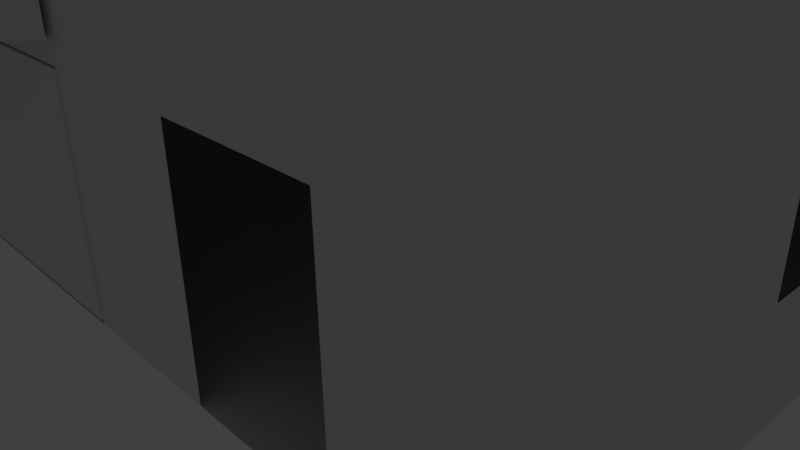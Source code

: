 # Source: Theater.blend  (saved by Blender 2.73.0; exported with 4.5.12 LTS)
import bpy
from mathutils import Matrix  # noqa: F401  (used for matrix-valued properties, if any)

bpy.ops.wm.read_factory_settings(use_empty=True)
scene = bpy.context.scene
scene.name = 'Scene'

# ---- collections
col_collection_1 = bpy.data.collections.new('Collection 1'); scene.collection.children.link(col_collection_1)

# ---- materials (node trees are filled in below, after node groups)
mat_material = bpy.data.materials.new('Material')
mat_material.alpha_threshold = 0.0
mat_material.use_transparent_shadow = False
mat_material.roughness = 0.5
mat_material.line_color = (0.0, 0.0, 0.0, 1.0)

# ---- material node trees

# ---- world
world_world = bpy.data.worlds.new('World'); scene.world = world_world
world_world.color = (0.05088, 0.05088, 0.05088)
world_world.use_sun_shadow = False
world_world.sun_shadow_jitter_overblur = 0.0
world_world.cycles.sampling_method = 'MANUAL'
world_world.cycles.sample_map_resolution = 256

# ---- cameras
cam_camera = bpy.data.cameras.new('Camera')
cam_camera.clip_end = 100.0
cam_camera.lens = 35.0
cam_camera.sensor_width = 32.0
cam_camera.sensor_height = 18.0
cam_camera.ortho_scale = 7.314
cam_camera.dof.focus_distance = 0.0
cam_camera.dof.aperture_fstop = 128.0

# ---- lights
light_lamp = bpy.data.lights.new('Lamp', 'POINT')
light_lamp.transmission_factor = 0.0
light_lamp.cutoff_distance = 30.0
light_lamp.energy = 100.0
light_lamp.shadow_buffer_clip_start = 1.001
light_lamp.shadow_soft_size = 0.1
light_lamp.shadow_maximum_resolution = 0.006
light_lamp.use_absolute_resolution = True
light_lamp.cycles.use_multiple_importance_sampling = False

# ---- meshes
me_cube_004 = bpy.data.meshes.new('Cube.004')
me_cube_004.from_pydata([(-1.0, -1.0, -1.0), (-1.0, 1.0, -1.0), (1.0, 1.0, -1.0), (1.0, -1.0, -1.0), (-1.0, -1.0, 1.0), (-1.0, 1.0, 1.0), (1.0, 1.0, 1.0), (1.0, -1.0, 1.0)], [], [(4, 5, 1, 0), (5, 6, 2, 1), (6, 7, 3, 2), (7, 4, 0, 3), (0, 1, 2, 3), (7, 6, 5, 4)])
me_cube_004.use_remesh_preserve_volume = False
me_cube_004.use_remesh_preserve_attributes = False
me_cube_004.use_mirror_vertex_groups = False
me_cube_004.update()
me_cube_003 = bpy.data.meshes.new('Cube.003')
me_cube_003.from_pydata([(-1.0, -1.0, -1.0), (-1.0, 1.0, -1.0), (1.0, 1.0, -1.0), (1.0, -1.0, -1.0), (-1.0, -1.0, 1.0), (-1.0, 1.0, 1.0), (1.0, 1.0, 1.0), (1.0, -1.0, 1.0)], [], [(4, 5, 1, 0), (5, 6, 2, 1), (6, 7, 3, 2), (7, 4, 0, 3), (0, 1, 2, 3), (7, 6, 5, 4)])
me_cube_003.use_remesh_preserve_volume = False
me_cube_003.use_remesh_preserve_attributes = False
me_cube_003.use_mirror_vertex_groups = False
me_cube_003.update()
me_cube_002 = bpy.data.meshes.new('Cube.002')
me_cube_002.from_pydata([(-1.0, -1.0, -1.0), (-1.0, 1.0, -1.0), (1.0, 1.0, -1.0), (1.0, -1.0, -1.0), (-1.0, -1.0, 1.0), (-1.0, 1.0, 1.0), (1.0, 1.0, 1.0), (1.0, -1.0, 1.0), (-0.3333, 1.0, 1.0), (0.3333, 1.0, 1.0), (0.3333, 1.0, -1.0), (-0.3333, 1.0, -1.0), (0.3333, -1.0, 1.0), (-0.3333, -1.0, 1.0), (-0.3333, -1.0, -1.0), (0.3333, -1.0, -1.0), (-0.3333, 1.0, 2.513), (0.3333, 1.0, 2.513), (0.3333, -1.0, 2.513), (-0.3333, -1.0, 2.513)], [], [(4, 5, 1, 0), (9, 6, 2, 10), (6, 7, 3, 2), (13, 4, 0, 14), (15, 10, 2, 3), (13, 8, 5, 4), (7, 6, 9, 12), (8, 13, 19, 16), (0, 1, 11, 14), (14, 11, 10, 15), (7, 12, 15, 3), (12, 13, 14, 15), (5, 8, 11, 1), (8, 9, 10, 11), (18, 17, 16, 19), (12, 9, 17, 18), (13, 12, 18, 19), (9, 8, 16, 17)])
me_cube_002.use_remesh_preserve_volume = False
me_cube_002.use_remesh_preserve_attributes = False
me_cube_002.use_mirror_vertex_groups = False
me_cube_002.update()
me_cube_001 = bpy.data.meshes.new('Cube.001')
me_cube_001.from_pydata([(-0.3777, -1.0, -1.0), (-1.0, 1.0, -1.0), (1.0, 1.0, -1.0), (0.3645, -1.0, -1.0), (-0.3777, -1.0, 1.0), (-1.0, 1.0, 1.0), (1.0, 1.0, 1.0), (0.3645, -1.0, 1.0)], [], [(4, 5, 1, 0), (5, 6, 2, 1), (6, 7, 3, 2), (7, 4, 0, 3), (0, 1, 2, 3), (7, 6, 5, 4)])
me_cube_001.use_remesh_preserve_volume = False
me_cube_001.use_remesh_preserve_attributes = False
me_cube_001.use_mirror_vertex_groups = False
me_cube_001.update()
me_cube = bpy.data.meshes.new('Cube')
me_cube.from_pydata([(1.0, 1.0, -1.0), (1.0, -1.0, -1.0), (-1.0, -1.0, -1.0), (-1.0, 1.0, -1.0), (1.0, 1.0, 1.0), (1.0, -1.0, 1.0), (-1.0, -1.0, 1.0), (-1.0, 1.0, 1.0), (0.3499, 1.0, -1.0), (-0.3168, 1.0, -1.0), (0.3499, -1.0, -1.0), (-0.3168, -1.0, -1.0), (0.3499, 1.0, 1.0), (-0.3168, 1.0, 1.0), (0.3499, -1.0, 1.0), (-0.3168, -1.0, 1.0), (1.0, 1.0, 0.1592), (1.0, -1.0, 0.1592), (-1.0, -1.0, 0.1592), (-1.0, 1.0, 0.1592), (0.3499, 1.0, 0.1592), (-0.3168, 1.0, 0.1592), (0.3499, -1.0, 0.1592), (-0.3168, -1.0, 0.1592), (-0.5445, 1.0, -1.0), (-0.7723, 1.0, -1.0), (-0.5445, -1.0, -1.0), (-0.7723, -1.0, -1.0), (-0.5445, 1.0, 1.0), (-0.7723, 1.0, 1.0), (-0.5445, -1.0, 1.0), (-0.7723, -1.0, 1.0), (-0.5445, 1.0, 0.1592), (-0.7723, 1.0, 0.1592), (-0.5445, -1.0, 0.1592), (-0.7723, -1.0, 0.1592), (0.7876, 1.0, -1.0), (0.5709, 1.0, -1.0), (0.7876, -1.0, -1.0), (0.5709, -1.0, -1.0), (0.7876, 1.0, 1.0), (0.5709, 1.0, 1.0), (0.7876, -1.0, 1.0), (0.5709, -1.0, 1.0), (0.7876, -1.0, 0.1592), (0.5709, -1.0, 0.1592), (0.7876, 1.0, 0.1592), (0.5709, 1.0, 0.1592), (1.0, 0.358, -1.0), (1.0, -0.3087, -1.0), (-1.0, -0.3087, -1.0), (-1.0, 0.358, -1.0), (1.0, 0.358, 1.0), (1.0, -0.3087, 1.0), (-1.0, -0.3087, 1.0), (-1.0, 0.358, 1.0), (0.3499, 0.358, 1.0), (0.3499, -0.3087, 1.0), (-0.3168, 0.358, 1.0), (-0.3168, -0.3087, 1.0), (0.3499, -0.3087, -1.0), (0.3499, 0.358, -1.0), (-0.3168, -0.3087, -1.0), (-0.3168, 0.358, -1.0), (-1.0, -0.3087, 0.1592), (-1.0, 0.358, 0.1592), (1.0, 0.358, 0.1592), (1.0, -0.3087, 0.1592), (-0.5445, 0.358, 1.0), (-0.5445, -0.3087, 1.0), (-0.7723, 0.358, 1.0), (-0.7723, -0.3087, 1.0), (-0.5445, -0.3087, -1.0), (-0.5445, 0.358, -1.0), (-0.7723, -0.3087, -1.0), (-0.7723, 0.358, -1.0), (0.7876, -0.3087, -1.0), (0.7876, 0.358, -1.0), (0.5709, -0.3087, -1.0), (0.5709, 0.358, -1.0), (0.7876, 0.358, 1.0), (0.7876, -0.3087, 1.0), (0.5709, 0.358, 1.0), (0.5709, -0.3087, 1.0), (0.3499, -1.0, -0.4192), (-0.3168, -1.0, -0.4192), (1.0, 1.0, -0.4192), (1.0, -1.0, -0.4192), (-1.0, -1.0, -0.4192), (-1.0, 1.0, -0.4192), (0.3499, 1.0, -0.4192), (-0.3168, 1.0, -0.4192), (-0.5445, -1.0, -0.4192), (-0.7723, -1.0, -0.4192), (-0.5445, 1.0, -0.4192), (-0.7723, 1.0, -0.4192), (0.7876, -1.0, -0.4192), (0.5709, -1.0, -0.4192), (0.7876, 1.0, -0.4192), (0.5709, 1.0, -0.4192), (1.0, 0.358, -0.4192), (1.0, -0.3087, -0.4192), (-1.0, -0.3087, -0.4192), (-1.0, 0.358, -0.4192), (1.0, 0.1358, -1.0), (1.0, -0.08644, -1.0), (-1.0, -0.08644, -1.0), (-1.0, 0.1358, -1.0), (1.0, 0.1358, 1.0), (1.0, -0.08644, 1.0), (-1.0, -0.08644, 1.0), (-1.0, 0.1358, 1.0), (0.3499, 0.1358, 1.0), (0.3499, -0.08644, 1.0), (-0.3168, 0.1358, 1.0), (-0.3168, -0.08644, 1.0), (0.3499, -0.08644, -1.0), (0.3499, 0.1358, -1.0), (-0.3168, -0.08644, -1.0), (-0.3168, 0.1358, -1.0), (-1.0, -0.08644, 0.1592), (-1.0, 0.1358, 0.1592), (1.0, 0.1358, 0.1592), (1.0, -0.08644, 0.1592), (-0.5445, 0.1358, 1.0), (-0.5445, -0.08644, 1.0), (-0.7723, 0.1358, 1.0), (-0.7723, -0.08644, 1.0), (-0.5445, -0.08644, -1.0), (-0.5445, 0.1358, -1.0), (-0.7723, -0.08644, -1.0), (-0.7723, 0.1358, -1.0), (0.7876, -0.08644, -1.0), (0.7876, 0.1358, -1.0), (0.5709, -0.08644, -1.0), (0.5709, 0.1358, -1.0), (0.7876, 0.1358, 1.0), (0.7876, -0.08644, 1.0), (0.5709, 0.1358, 1.0), (0.5709, -0.08644, 1.0), (-1.0, -0.08644, -0.4192), (-1.0, 0.1358, -0.4192), (1.0, 0.1358, -0.4192), (1.0, -0.08644, -0.4192)], [], [(74, 27, 2, 50), (71, 54, 6, 31), (67, 53, 5, 17), (35, 31, 6, 18), (65, 55, 7, 19), (95, 25, 3, 89), (99, 37, 8, 90), (90, 8, 9, 91), (45, 43, 14, 22), (22, 14, 15, 23), (83, 57, 14, 43), (57, 59, 15, 14), (78, 39, 10, 60), (60, 10, 11, 62), (97, 45, 22, 84), (12, 20, 21, 13), (41, 47, 20, 12), (29, 33, 19, 7), (103, 65, 19, 89), (93, 35, 18, 88), (101, 67, 17, 87), (85, 23, 34, 92), (13, 21, 32, 28), (28, 32, 33, 29), (91, 9, 24, 94), (94, 24, 25, 95), (23, 15, 30, 34), (34, 30, 31, 35), (59, 69, 30, 15), (69, 71, 31, 30), (62, 11, 26, 72), (72, 26, 27, 74), (4, 16, 46, 40), (40, 46, 47, 41), (87, 17, 44, 96), (49, 1, 38, 76), (76, 38, 39, 78), (53, 81, 42, 5), (81, 83, 43, 42), (17, 5, 42, 44), (44, 42, 43, 45), (86, 0, 36, 98), (98, 36, 37, 99), (40, 41, 82, 80), (137, 139, 83, 81), (4, 40, 80, 52), (109, 137, 81, 53), (36, 77, 79, 37), (132, 76, 78, 134), (0, 48, 77, 36), (105, 49, 76, 132), (24, 73, 75, 25), (128, 72, 74, 130), (9, 63, 73, 24), (118, 62, 72, 128), (28, 29, 70, 68), (125, 127, 71, 69), (13, 28, 68, 58), (115, 125, 69, 59), (86, 16, 66, 100), (88, 18, 64, 102), (8, 61, 63, 9), (116, 60, 62, 118), (37, 79, 61, 8), (134, 78, 60, 116), (12, 13, 58, 56), (113, 115, 59, 57), (41, 12, 56, 82), (139, 113, 57, 83), (18, 6, 54, 64), (121, 111, 55, 65), (16, 4, 52, 66), (123, 109, 53, 67), (29, 7, 55, 70), (127, 110, 54, 71), (25, 75, 51, 3), (130, 74, 50, 106), (107, 141, 103, 51), (2, 88, 102, 50), (105, 143, 101, 49), (0, 86, 100, 48), (46, 98, 99, 47), (16, 86, 98, 46), (1, 87, 96, 38), (32, 94, 95, 33), (21, 91, 94, 32), (11, 85, 92, 26), (49, 101, 87, 1), (27, 93, 88, 2), (51, 103, 89, 3), (39, 97, 84, 10), (20, 90, 91, 21), (47, 99, 90, 20), (33, 95, 89, 19), (48, 100, 142, 104), (104, 142, 143, 105), (50, 102, 140, 106), (106, 140, 141, 107), (75, 131, 107, 51), (131, 130, 106, 107), (70, 55, 111, 126), (126, 111, 110, 127), (66, 52, 108, 122), (122, 108, 109, 123), (64, 54, 110, 120), (120, 110, 111, 121), (82, 56, 112, 138), (138, 112, 113, 139), (56, 58, 114, 112), (112, 114, 115, 113), (79, 135, 117, 61), (135, 134, 116, 117), (61, 117, 119, 63), (117, 116, 118, 119), (140, 120, 121, 141), (142, 122, 123, 143), (58, 68, 124, 114), (114, 124, 125, 115), (68, 70, 126, 124), (124, 126, 127, 125), (63, 119, 129, 73), (119, 118, 128, 129), (73, 129, 131, 75), (129, 128, 130, 131), (48, 104, 133, 77), (104, 105, 132, 133), (77, 133, 135, 79), (133, 132, 134, 135), (52, 80, 136, 108), (108, 136, 137, 109), (80, 82, 138, 136), (136, 138, 139, 137)])
me_cube.materials.append(mat_material)
me_cube.use_remesh_preserve_volume = False
me_cube.use_remesh_preserve_attributes = False
me_cube.use_mirror_vertex_groups = False
me_cube.update()

# ---- objects
ob_cube_004 = bpy.data.objects.new('Cube.004', me_cube_004)
ob_cube_003 = bpy.data.objects.new('Cube.003', me_cube_003)
ob_cube_002 = bpy.data.objects.new('Cube.002', me_cube_002)
ob_cube_001 = bpy.data.objects.new('Cube.001', me_cube_001)
ob_cube = bpy.data.objects.new('Cube', me_cube)
ob_lamp = bpy.data.objects.new('Lamp', light_lamp)
ob_camera = bpy.data.objects.new('Camera', cam_camera)

# ---- transforms, parenting, visibility, modifiers, constraints
ob_cube_004.location = (-1.3, 1.945, 6.88)
ob_cube_004.scale = (5.194, 3.105, 1.975)
ob_cube_004.lineart.crease_threshold = 0.0
_m = ob_cube_004.modifiers.new('Bevel', 'BEVEL')
_m.limit_method = 'NONE'
_m.spread = 0.0
ob_cube_003.location = (-1.241, -3.126, 1.369)
ob_cube_003.scale = (3.195, 0.05559, 1.488)
ob_cube_003.lineart.crease_threshold = 0.0
ob_cube_002.location = (-1.379, -2.14, 5.675)
ob_cube_002.scale = (3.42, 1.0, 0.5225)
ob_cube_002.lineart.crease_threshold = 0.0
ob_cube_001.location = (-1.319, -4.145, 3.909)
ob_cube_001.scale = (3.498, 1.0, 0.8064)
ob_cube_001.lineart.crease_threshold = 0.0
_m = ob_cube_001.modifiers.new('Bevel', 'BEVEL')
_m.limit_method = 'NONE'
_m.spread = 0.0
ob_cube.location = (-1.411, 1.789, 2.451)
ob_cube.scale = (9.524, 4.936, 2.661)
ob_cube.lock_rotations_4d = False
ob_cube.empty_display_type = 'ARROWS'
ob_cube.lineart.crease_threshold = 0.0
ob_lamp.location = (5.137, 1.005, 5.904)
ob_lamp.rotation_euler = (0.6503, 0.05522, 1.866)
ob_lamp.scale = (1.065, 1.393, 1.228)
ob_lamp.lock_rotations_4d = False
ob_lamp.empty_display_type = 'ARROWS'
ob_lamp.color = (0.0, 0.0, 0.0, 0.0)
ob_lamp.lineart.crease_threshold = 0.0
ob_camera.location = (10.61, -6.508, 5.344)
ob_camera.rotation_euler = (1.109, 0.01082, 0.8149)
ob_camera.scale = (1.321, 1.077, 1.295)
ob_camera.lock_rotations_4d = False
ob_camera.empty_display_type = 'ARROWS'
ob_camera.color = (0.0, 0.0, 0.0, 0.0)
ob_camera.display_type = 'WIRE'
ob_camera.lineart.crease_threshold = 0.0

# ---- collection membership
col_collection_1.objects.link(ob_cube_004)
col_collection_1.objects.link(ob_cube_003)
col_collection_1.objects.link(ob_cube_002)
col_collection_1.objects.link(ob_cube_001)
col_collection_1.objects.link(ob_cube)
col_collection_1.objects.link(ob_lamp)
col_collection_1.objects.link(ob_camera)

# ---- scene / render settings (as saved in the file)
scene.camera = ob_camera
scene.frame_start = 1; scene.frame_end = 250; scene.frame_set(1)
scene.render.engine = 'BLENDER_EEVEE_NEXT'
scene.render.resolution_percentage = 50
scene.render.dither_intensity = 0.0
scene.cycles.use_denoising = False
scene.cycles.samples = 10
scene.cycles.sampling_pattern = 'TABULATED_SOBOL'
scene.cycles.light_sampling_threshold = 0.0
scene.cycles.use_adaptive_sampling = False
scene.cycles.use_light_tree = False
scene.cycles.blur_glossy = 0.0
scene.cycles.pixel_filter_type = 'GAUSSIAN'
scene.cycles.sample_clamp_indirect = 0.0
scene.view_settings.view_transform = 'Standard'
bpy.context.view_layer.update()
